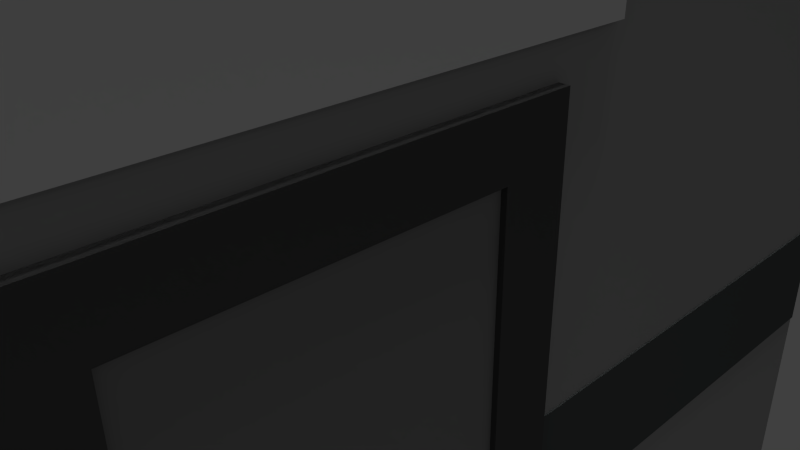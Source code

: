 # Source: side_wall.blend  (saved by Blender 2.76.0; exported with 4.5.12 LTS)
import bpy
from mathutils import Matrix  # noqa: F401  (used for matrix-valued properties, if any)

bpy.ops.wm.read_factory_settings(use_empty=True)
scene = bpy.context.scene
scene.name = 'Scene'

# ---- collections
col_collection_1 = bpy.data.collections.new('Collection 1'); scene.collection.children.link(col_collection_1)

# ---- materials (node trees are filled in below, after node groups)
mat_material_004 = bpy.data.materials.new('Material.004')
mat_material_004.alpha_threshold = 0.0
mat_material_004.use_transparent_shadow = False
mat_material_004.roughness = 0.5
mat_material_004.specular_intensity = 0.0
mat_steel_door = bpy.data.materials.new('Steel Door')
mat_steel_door.alpha_threshold = 0.0
mat_steel_door.use_transparent_shadow = False
mat_steel_door.diffuse_color = (0.2529, 0.2529, 0.2529, 1.0)
mat_steel_door.roughness = 0.5
mat_steel_door.specular_intensity = 1.0
mat_steel_door.line_color = (0.0, 0.0, 0.0, 1.0)
mat_door_frame = bpy.data.materials.new('Door Frame')
mat_door_frame.alpha_threshold = 0.0
mat_door_frame.use_transparent_shadow = False
mat_door_frame.diffuse_color = (0.08353, 0.08353, 0.08353, 1.0)
mat_door_frame.roughness = 0.5
mat_door_frame.specular_intensity = 1.0
mat_conc_wall = bpy.data.materials.new('Conc Wall')
mat_conc_wall.alpha_threshold = 0.0
mat_conc_wall.use_transparent_shadow = False
mat_conc_wall.diffuse_color = (0.3672, 0.3672, 0.3672, 1.0)
mat_conc_wall.roughness = 0.5
mat_conc_wall.specular_intensity = 0.2614
mat_material_003 = bpy.data.materials.new('Material.003')
mat_material_003.alpha_threshold = 0.0
mat_material_003.use_transparent_shadow = False
mat_material_003.diffuse_color = (0.09788, 0.1065, 0.1065, 1.0)
mat_material_003.roughness = 0.5
mat_material_003.specular_intensity = 0.0
mat_material_001 = bpy.data.materials.new('Material.001')
mat_material_001.alpha_threshold = 0.0
mat_material_001.use_transparent_shadow = False
mat_material_001.roughness = 0.5
mat_material_001.specular_intensity = 1.0
mat_material = bpy.data.materials.new('Material')
mat_material.alpha_threshold = 0.0
mat_material.use_transparent_shadow = False
mat_material.diffuse_color = (0.6267, 0.6267, 0.6267, 1.0)
mat_material.roughness = 0.5
mat_material.specular_intensity = 1.0
mat_material_002 = bpy.data.materials.new('Material.002')
mat_material_002.alpha_threshold = 0.0
mat_material_002.use_transparent_shadow = False
mat_material_002.diffuse_color = (0.7106, 0.7106, 0.7106, 1.0)
mat_material_002.roughness = 0.5
mat_material_002.specular_intensity = 1.0

# ---- material node trees

# ---- world
world_world = bpy.data.worlds.new('World'); scene.world = world_world
world_world.color = (0.05088, 0.05088, 0.05088)
world_world.use_sun_shadow = False
world_world.sun_shadow_jitter_overblur = 0.0
world_world.cycles.sampling_method = 'MANUAL'
world_world.cycles.sample_map_resolution = 256

# ---- cameras
cam_camera = bpy.data.cameras.new('Camera')
cam_camera.clip_end = 100.0
cam_camera.lens = 35.0
cam_camera.sensor_width = 32.0
cam_camera.sensor_height = 18.0
cam_camera.ortho_scale = 7.314
cam_camera.dof.focus_distance = 0.0
cam_camera.dof.aperture_fstop = 128.0

# ---- lights
light_area_001 = bpy.data.lights.new('Area.001', 'AREA')
light_area_001.transmission_factor = 0.0
light_area_001.energy = 78.54
light_area_001.shadow_buffer_clip_start = 0.5
light_area_001.shadow_soft_size = 0.1
light_area_001.shadow_maximum_resolution = 0.006
light_area_001.use_absolute_resolution = True
light_area_001.size = 0.1
light_area_001.size_y = 0.1
light_area_001.cycles.use_multiple_importance_sampling = False
light_area = bpy.data.lights.new('Area', 'AREA')
light_area.transmission_factor = 0.0
light_area.energy = 78.54
light_area.shadow_buffer_clip_start = 0.5
light_area.shadow_soft_size = 0.1
light_area.shadow_maximum_resolution = 0.006
light_area.use_absolute_resolution = True
light_area.size = 0.1
light_area.size_y = 0.1
light_area.cycles.use_multiple_importance_sampling = False
light_sun = bpy.data.lights.new('Sun', 'SUN')
light_sun.transmission_factor = 0.0
light_sun.angle = 0.1993
light_sun.energy = 1.0
light_sun.shadow_buffer_clip_start = 0.5
light_sun.shadow_soft_size = 0.1
light_sun.shadow_cascade_max_distance = 1000.0
light_sun.cycles.use_multiple_importance_sampling = False
light_lamp = bpy.data.lights.new('Lamp', 'POINT')
light_lamp.transmission_factor = 0.0
light_lamp.cutoff_distance = 30.0
light_lamp.energy = 100.0
light_lamp.shadow_buffer_clip_start = 1.001
light_lamp.shadow_soft_size = 0.1
light_lamp.shadow_maximum_resolution = 0.006
light_lamp.use_absolute_resolution = True
light_lamp.cycles.use_multiple_importance_sampling = False

# ---- meshes
me_plane = bpy.data.meshes.new('Plane')
me_plane.from_pydata([(-1.0, -1.0, 0.0), (1.0, -1.0, 0.0), (-1.0, 1.0, 0.0), (1.0, 1.0, 0.0)], [], [(0, 1, 3, 2)])
_uv = me_plane.uv_layers.new(name='UVMap')
_uv.uv.foreach_set('vector', [-0.001355, 0.9962, -0.002277, 0.001718, 0.994, 0.002036, 0.9937, 0.9916])
me_plane.materials.append(mat_material_004)
me_plane.use_remesh_preserve_volume = False
me_plane.use_remesh_preserve_attributes = False
me_plane.use_mirror_vertex_groups = False
me_plane.update()
me_cube = bpy.data.meshes.new('Cube')
me_cube.from_pydata([(0.8795, -0.1737, -0.5154), (0.8795, -0.1737, -0.4513), (0.8795, -0.1213, -0.5154), (0.8795, -0.1213, -0.4513), (2.476, -0.1737, -0.5154), (2.476, -0.1737, -0.4513), (2.476, -0.1213, -0.5154), (2.476, -0.1213, -0.4513), (2.838, -0.1412, -0.4832), (2.838, -0.1412, -0.4667), (2.838, -0.06344, -0.4832), (2.838, -0.06344, -0.4667), (2.258, -0.1412, -0.4832), (2.258, -0.1412, -0.4667), (2.258, -0.06344, -0.4832), (2.258, -0.06344, -0.4667), (2.295, -0.1832, -0.5464), (2.295, -0.1832, -0.411), (2.295, -0.1005, -0.5464), (2.295, -0.1005, -0.411), (1.061, -0.1832, -0.5464), (1.061, -0.1832, -0.411), (1.061, -0.1005, -0.5464), (1.061, -0.1005, -0.411), (1.0, 1.0, -1.0), (1.0, -1.0, -1.0), (-1.0, -1.0, -1.0), (-1.0, 1.0, -1.0), (1.0, 1.0, 1.0), (1.0, -1.0, 1.0), (-1.0, -1.0, 1.0), (-1.0, 1.0, 1.0), (1.0, 1.0, -0.5), (1.0, 1.0, 0.0), (1.0, 1.0, 0.5), (1.0, -1.0, -0.5), (1.0, -1.0, 0.0), (1.0, -1.0, 0.5), (-1.0, -1.0, -0.5), (-1.0, -1.0, 0.0), (-1.0, -1.0, 0.5), (-1.0, 1.0, -0.5), (-1.0, 1.0, 0.0), (-1.0, 1.0, 0.5), (1.0, 0.6, -1.0), (1.0, 0.2, -1.0), (1.0, -0.2, -1.0), (1.0, -0.6, -1.0), (-1.0, -0.6, -1.0), (-1.0, -0.2, -1.0), (-1.0, 0.2, -1.0), (-1.0, 0.6, -1.0), (1.0, 0.6, 1.0), (1.0, 0.2, 1.0), (1.0, -0.2, 1.0), (1.0, -0.6, 1.0), (-1.0, -0.6, 1.0), (-1.0, -0.2, 1.0), (-1.0, 0.2, 1.0), (-1.0, 0.6, 1.0), (-1.0, -0.6, -0.5), (-1.0, -0.2, -0.5), (-1.0, 0.2, -0.5), (-1.0, 0.6, -0.5), (-1.0, -0.6, 0.0), (-1.0, -0.2, 0.0), (-1.0, 0.2, 0.0), (-1.0, 0.6, 0.0), (-1.0, -0.6, 0.5), (-1.0, -0.2, 0.5), (-1.0, 0.2, 0.5), (-1.0, 0.6, 0.5), (1.0, 0.6, -0.5), (1.0, 0.2, -0.5), (1.0, -0.2, -0.5), (1.0, -0.6, -0.5), (1.0, 0.6, 0.0), (1.0, 0.2, 0.0), (1.0, -0.2, 0.0), (1.0, -0.6, 0.0), (1.0, 0.6, 0.5), (1.0, 0.2, 0.5), (1.0, -0.2, 0.5), (1.0, -0.6, 0.5), (1.678, 0.2, -1.0), (1.678, -0.2, -1.0), (1.678, 0.2, -0.5), (1.678, -0.2, -0.5), (1.678, 0.2, 3.903e-18), (1.678, -0.2, 3.903e-18), (1.0, 1.0, 0.07639), (1.0, -1.0, 0.07639), (-1.0, -1.0, 0.07639), (-1.0, 1.0, 0.07639), (1.0, 0.6, 0.07639), (1.0, 0.2, 0.07639), (1.0, -0.2, 0.07639), (1.0, -0.6, 0.07639), (-1.0, -0.6, 0.07639), (-1.0, -0.2, 0.07639), (-1.0, 0.2, 0.07639), (-1.0, 0.6, 0.07639), (1.0, -0.2733, -1.0), (-1.0, -0.2733, -1.0), (1.0, -0.2733, 1.0), (-1.0, -0.2733, 1.0), (-1.0, -0.2733, -0.5), (-1.0, -0.2733, 0.0), (-1.0, -0.2733, 0.5), (1.0, -0.2733, -0.5), (1.0, -0.2733, 0.0), (1.0, -0.2733, 0.5), (-1.0, -0.2733, 0.07639), (1.0, -0.2733, 0.07639), (1.0, 0.2839, -1.0), (-1.0, 0.2839, -1.0), (1.0, 0.2839, 1.0), (-1.0, 0.2839, 1.0), (-1.0, 0.2839, -0.5), (-1.0, 0.2839, 0.0), (-1.0, 0.2839, 0.5), (1.0, 0.2839, -0.5), (1.0, 0.2839, 0.0), (1.0, 0.2839, 0.5), (-1.0, 0.2839, 0.07639), (1.0, 0.2839, 0.07639), (2.498, 0.2839, -1.0), (2.498, 0.2, -1.0), (2.498, 0.2839, -0.5), (2.498, 0.2, -0.5), (2.498, 0.2839, 7.806e-18), (2.498, 0.2, 7.806e-18), (2.498, -0.2, 7.806e-18), (2.498, 0.2, 0.07639), (2.498, -0.2, 0.07639), (2.498, -0.2, -0.5), (2.498, -0.2, -1.0), (2.498, 0.2839, 0.07639), (2.498, -0.2733, -1.0), (2.498, -0.2733, -0.5), (2.498, -0.2733, 7.806e-18), (2.498, -0.2733, 0.07639), (1.0, 1.0, -0.3237), (1.0, -1.0, -0.3237), (-1.0, -1.0, -0.3237), (-1.0, 1.0, -0.3237), (1.0, 0.6, -0.3237), (1.0, 0.2, -0.3237), (1.0, -0.2, -0.3237), (1.0, -0.6, -0.3237), (-1.0, -0.6, -0.3237), (-1.0, -0.2, -0.3237), (-1.0, 0.2, -0.3237), (-1.0, 0.6, -0.3237), (1.678, 0.2, -0.3237), (1.678, -0.2, -0.3237), (-1.0, -0.2733, -0.3237), (1.0, -0.2733, -0.3237), (-1.0, 0.2839, -0.3237), (1.0, 0.2839, -0.3237), (2.498, 0.2, -0.3237), (2.498, -0.2, -0.3237), (2.498, -0.2733, -0.3237), (2.498, 0.2839, -0.3237), (1.999, -1.0, -0.5), (1.999, 1.0, -0.5), (1.999, -0.2733, -0.5), (1.999, -0.2733, -0.3237), (1.999, 0.2839, -0.5), (1.999, 0.2839, -0.3237), (1.999, 1.0, -0.3237), (1.999, -1.0, -0.3237), (-0.01053, -0.6, -0.5), (-0.01053, -1.0, -0.5), (-0.01053, 1.0, -0.5), (-0.01053, 0.6, -0.5), (-0.01053, -0.2733, -0.5), (1.249, -1.0, -0.3237), (-0.01053, -1.0, -0.3237), (1.249, -1.0, -0.5), (-0.01053, 0.2839, -0.5), (-0.01053, 0.6, -0.3237), (-0.01053, 0.2839, -0.3237), (-0.01053, -0.2733, -0.3237), (-0.01053, -0.6, -0.3237), (-0.01053, 1.0, -0.3237), (1.249, -0.6, -0.5), (1.249, 1.0, -0.5), (1.249, 0.6, -0.5), (1.249, -0.2733, -0.5), (1.249, 0.6, -0.3237), (1.249, -0.6, -0.3237), (1.249, -0.2733, -0.3237), (1.249, 0.2839, -0.5), (1.249, 0.2839, -0.3237), (1.249, 1.0, -0.3237)], [(177, 171), (164, 179)], [(1, 3, 2, 0), (3, 7, 6, 2), (7, 5, 4, 6), (5, 1, 0, 4), (0, 2, 6, 4), (5, 7, 3, 1), (9, 11, 10, 8), (11, 15, 14, 10), (15, 13, 12, 14), (13, 9, 8, 12), (8, 10, 14, 12), (13, 15, 11, 9), (17, 19, 18, 16), (19, 23, 22, 18), (23, 21, 20, 22), (21, 17, 16, 20), (16, 18, 22, 20), (21, 23, 19, 17), (47, 25, 26, 48), (55, 56, 30, 29), (83, 55, 29, 37), (37, 29, 30, 40), (71, 59, 31, 43), (32, 24, 27, 41), (28, 34, 43, 31), (90, 33, 42, 93), (142, 32, 41, 145), (51, 63, 41, 27), (153, 67, 42, 145), (101, 71, 43, 93), (25, 35, 38, 26), (143, 36, 39, 144), (91, 37, 40, 92), (47, 75, 35, 25), (149, 79, 36, 143), (97, 83, 37, 91), (90, 34, 80, 94), (125, 123, 81, 95), (95, 81, 82, 96), (113, 111, 83, 97), (142, 33, 76, 146), (46, 74, 135, 136), (148, 74, 87, 155), (157, 110, 79, 149), (24, 32, 72, 44), (114, 121, 128, 126), (46, 45, 84, 85), (102, 109, 75, 47), (92, 40, 68, 98), (112, 108, 69, 99), (99, 69, 70, 100), (124, 120, 71, 101), (144, 39, 64, 150), (156, 107, 65, 151), (151, 65, 66, 152), (158, 119, 67, 153), (26, 38, 60, 48), (103, 106, 61, 49), (49, 61, 62, 50), (115, 118, 63, 51), (40, 30, 56, 68), (108, 105, 57, 69), (69, 57, 58, 70), (120, 117, 59, 71), (34, 28, 52, 80), (123, 116, 53, 81), (81, 53, 54, 82), (111, 104, 55, 83), (28, 31, 59, 52), (116, 117, 58, 53), (53, 58, 57, 54), (104, 105, 56, 55), (24, 44, 51, 27), (114, 45, 50, 115), (45, 46, 49, 50), (102, 47, 48, 103), (154, 88, 89, 155), (84, 86, 87, 85), (45, 73, 86, 84), (77, 78, 89, 88), (147, 77, 88, 154), (74, 46, 85, 87), (119, 124, 101, 67), (65, 99, 100, 66), (107, 112, 99, 65), (39, 92, 98, 64), (110, 113, 97, 79), (95, 96, 134, 133), (102, 46, 136, 138), (33, 90, 94, 76), (79, 97, 91, 36), (36, 91, 92, 39), (67, 101, 93, 42), (34, 90, 93, 43), (157, 109, 139, 162), (64, 98, 112, 107), (46, 102, 103, 49), (54, 57, 105, 104), (82, 54, 104, 111), (68, 56, 105, 108), (48, 60, 106, 103), (150, 64, 107, 156), (98, 68, 108, 112), (73, 45, 127, 129), (78, 77, 131, 132), (96, 82, 111, 113), (76, 94, 125, 122), (66, 100, 124, 119), (44, 114, 115, 51), (52, 59, 117, 116), (80, 52, 116, 123), (70, 58, 117, 120), (50, 62, 118, 115), (152, 66, 119, 158), (100, 70, 120, 124), (44, 72, 121, 114), (146, 76, 122, 159), (94, 80, 123, 125), (163, 130, 131, 160), (126, 128, 129, 127), (131, 133, 134, 132), (130, 137, 133, 131), (132, 134, 141, 140), (136, 135, 139, 138), (161, 132, 140, 162), (125, 95, 133, 137), (159, 122, 130, 163), (147, 73, 129, 160), (45, 114, 126, 127), (96, 113, 141, 134), (148, 78, 132, 161), (113, 110, 140, 141), (109, 102, 138, 139), (122, 125, 137, 130), (74, 148, 161, 135), (77, 147, 160, 131), (121, 159, 163, 128), (135, 161, 162, 139), (128, 163, 160, 129), (146, 159, 182, 181), (62, 152, 158, 118), (60, 150, 156, 106), (110, 157, 162, 140), (73, 147, 154, 86), (86, 154, 155, 87), (118, 158, 153, 63), (61, 151, 152, 62), (106, 156, 151, 61), (38, 144, 150, 60), (32, 165, 187, 174), (78, 148, 155, 89), (166, 167, 192, 189), (63, 153, 145, 41), (33, 142, 145, 42), (168, 121, 180, 193), (149, 143, 178, 184), (121, 72, 175, 180), (72, 32, 174, 175), (142, 146, 181, 185), (109, 166, 189, 176), (109, 157, 167, 166), (35, 75, 172, 173), (159, 121, 168, 169), (172, 176, 189, 186), (173, 172, 186, 179), (185, 181, 190, 195), (188, 190, 194, 193), (189, 192, 191, 186), (187, 195, 190, 188), (186, 191, 177, 179), (180, 175, 188, 193), (175, 174, 187, 188), (184, 178, 177, 191), (183, 184, 191, 192), (181, 182, 194, 190), (75, 109, 176, 172), (169, 168, 193, 194), (167, 157, 183, 192), (170, 142, 185, 195), (157, 149, 184, 183), (159, 169, 194, 182), (38, 35, 143, 144)])
me_cube.polygons.foreach_set('material_index', [5, 5, 5, 5, 5, 5, 6, 6, 6, 6, 6, 6, 7, 7, 7, 7, 7, 7, 0, 0, 2, 0, 0, 0, 0, 0, 0, 0, 0, 0, 0, 0, 0, 2, 2, 2, 2, 2, 2, 2, 2, 1, 0, 2, 2, 1, 0, 2, 0, 0, 0, 0, 0, 0, 0, 0, 0, 0, 0, 0, 0, 0, 0, 0, 2, 2, 2, 2, 0, 0, 0, 0, 0, 0, 0, 0, 0, 0, 0, 0, 0, 0, 0, 0, 0, 0, 2, 1, 1, 2, 2, 0, 0, 0, 1, 0, 0, 0, 2, 0, 0, 0, 0, 1, 1, 2, 2, 0, 0, 0, 2, 0, 0, 0, 0, 2, 2, 2, 1, 1, 1, 1, 1, 1, 1, 1, 1, 1, 1, 1, 1, 1, 1, 1, 1, 1, 1, 1, 1, 2, 0, 0, 1, 0, 0, 0, 0, 0, 0, 0, 0, 1, 0, 0, 1, 2, 2, 2, 2, 1, 1, 2, 1, 4, 4, 4, 4, 4, 4, 4, 4, 4, 4, 4, 4, 2, 1, 1, 0, 2, 1, 0])
_uv = me_cube.uv_layers.new(name='UVMap')
_uv.uv.foreach_set('vector', [0.0, 0.0, 0.0, 0.0, 0.0, 0.0, 0.0, 0.0, 0.0, 0.0, 0.0, 0.0, 0.0, 0.0, 0.0, 0.0, 0.0, 0.0, 0.0, 0.0, 0.0, 0.0, 0.0, 0.0, 0.0, 0.0, 0.0, 0.0, 0.0, 0.0, 0.0, 0.0, 0.0, 0.0, 0.0, 0.0, 0.0, 0.0, 0.0, 0.0, 0.0, 0.0, 0.0, 0.0, 0.0, 0.0, 0.0, 0.0, 0.0, 0.0, 0.0, 0.0, 0.0, 0.0, 0.0, 0.0, 0.0, 0.0, 0.0, 0.0, 0.0, 0.0, 0.0, 0.0, 0.0, 0.0, 0.0, 0.0, 0.0, 0.0, 0.0, 0.0, 0.0, 0.0, 0.0, 0.0, 0.0, 0.0, 0.0, 0.0, 0.0, 0.0, 0.0, 0.0, 0.0, 0.0, 0.0, 0.0, 0.0, 0.0, 0.0, 0.0, 0.0, 0.0, 0.0, 0.0, 0.0, 0.0, 0.0, 0.0, 0.0, 0.0, 0.0, 0.0, 0.0, 0.0, 0.0, 0.0, 0.0, 0.0, 0.0, 0.0, 0.0, 0.0, 0.0, 0.0, 0.0, 0.0, 0.0, 0.0, 0.0, 0.0, 0.0, 0.0, 0.0, 0.0, 0.0, 0.0, 0.0, 0.0, 0.0, 0.0, 0.0, 0.0, 0.0, 0.0, 0.0, 0.0, 0.0, 0.0, 0.0, 0.0, 0.0, 0.0, 0.0, 0.0, 0.0, 0.0, 0.0, 0.0, 0.0, 0.0, 0.0, 0.0, 0.0, 0.0, 0.0, 0.0, 0.0, 0.0, 0.1126, 0.75, 0.1126, 0.9999, 7.518e-05, 0.9999, 7.511e-05, 0.75, 0.0, 0.0, 0.0, 0.0, 0.0, 0.0, 0.0, 0.0, 0.0, 0.0, 0.0, 0.0, 0.0, 0.0, 0.0, 0.0, 0.0, 0.0, 0.0, 0.0, 0.0, 0.0, 0.0, 0.0, 0.0, 0.0, 0.0, 0.0, 0.0, 0.0, 0.0, 0.0, 0.0, 0.0, 0.0, 0.0, 0.0, 0.0, 0.0, 0.0, 0.0, 0.0, 0.0, 0.0, 0.0, 0.0, 0.0, 0.0, 0.0, 0.0, 0.0, 0.0, 0.0, 0.0, 0.0, 0.0, 0.0, 0.0, 0.0, 0.0, 0.0, 0.0, 0.0, 0.0, 0.0, 0.0, 0.0, 0.0, 0.0, 0.0, 0.0, 0.0, 0.0, 0.0, 0.0, 0.0, 0.0, 0.0, 0.0, 0.0, 0.0, 0.0, 0.0, 0.0, 0.0, 0.0, 0.0, 0.0, 0.0, 0.0, 0.0, 0.0, 0.0, 0.0, 0.0, 0.0, 0.1126, 7.546e-05, 0.1126, 0.25, 7.505e-05, 0.25, 7.499e-05, 7.555e-05, 0.1126, 0.375, 0.1126, 0.5, 7.508e-05, 0.5, 7.507e-05, 0.375, 0.1126, 0.5382, 0.1126, 0.75, 7.511e-05, 0.75, 7.508e-05, 0.5382, 0.5625, 0.5382, 0.5625, 0.75, 0.45, 0.75, 0.45, 0.5382, 0.3611, 0.5382, 0.3611, 0.75, 0.3375, 0.75, 0.3375, 0.5382, 0.3375, 0.5382, 0.3375, 0.75, 0.225, 0.75, 0.225, 0.5382, 0.2044, 0.5382, 0.2044, 0.75, 0.1126, 0.75, 0.1126, 0.5382, 0.5625, 0.375, 0.5625, 0.5, 0.45, 0.5, 0.45, 0.375, 0.0, 0.0, 0.0, 0.0, 0.0, 0.0, 0.0, 0.0, 0.0, 0.0, 0.0, 0.0, 0.0, 0.0, 0.0, 0.0, 0.2044, 0.375, 0.2044, 0.5, 0.1126, 0.5, 0.1126, 0.375, 0.5625, 7.499e-05, 0.5625, 0.25, 0.45, 0.25, 0.45, 7.505e-05, 0.0, 0.0, 0.0, 0.0, 0.0, 0.0, 0.0, 0.0, 0.0, 0.0, 0.0, 0.0, 0.0, 0.0, 0.0, 0.0, 0.2044, 7.533e-05, 0.2044, 0.25, 0.1126, 0.25, 0.1126, 7.546e-05, 0.0, 0.0, 0.0, 0.0, 0.0, 0.0, 0.0, 0.0, 0.0, 0.0, 0.0, 0.0, 0.0, 0.0, 0.0, 0.0, 0.0, 0.0, 0.0, 0.0, 0.0, 0.0, 0.0, 0.0, 0.0, 0.0, 0.0, 0.0, 0.0, 0.0, 0.0, 0.0, 0.0, 0.0, 0.0, 0.0, 0.0, 0.0, 0.0, 0.0, 0.0, 0.0, 0.0, 0.0, 0.0, 0.0, 0.0, 0.0, 0.0, 0.0, 0.0, 0.0, 0.0, 0.0, 0.0, 0.0, 0.0, 0.0, 0.0, 0.0, 0.0, 0.0, 0.0, 0.0, 0.0, 0.0, 0.0, 0.0, 0.0, 0.0, 0.0, 0.0, 0.0, 0.0, 0.0, 0.0, 0.0, 0.0, 0.0, 0.0, 0.0, 0.0, 0.0, 0.0, 0.0, 0.0, 0.0, 0.0, 0.0, 0.0, 0.0, 0.0, 0.0, 0.0, 0.0, 0.0, 0.0, 0.0, 0.0, 0.0, 0.0, 0.0, 0.0, 0.0, 0.0, 0.0, 0.0, 0.0, 0.0, 0.0, 0.0, 0.0, 0.0, 0.0, 0.0, 0.0, 0.0, 0.0, 0.0, 0.0, 0.0, 0.0, 0.0, 0.0, 0.0, 0.0, 0.0, 0.0, 0.5625, 0.75, 0.5625, 0.9999, 0.45, 0.9999, 0.45, 0.75, 0.3611, 0.75, 0.3611, 0.9999, 0.3375, 0.9999, 0.3375, 0.75, 0.3375, 0.75, 0.3375, 0.9999, 0.225, 0.9999, 0.225, 0.75, 0.2044, 0.75, 0.2044, 0.9999, 0.1126, 0.9999, 0.1126, 0.75, 0.0, 0.0, 0.0, 0.0, 0.0, 0.0, 0.0, 0.0, 0.0, 0.0, 0.0, 0.0, 0.0, 0.0, 0.0, 0.0, 0.0, 0.0, 0.0, 0.0, 0.0, 0.0, 0.0, 0.0, 0.0, 0.0, 0.0, 0.0, 0.0, 0.0, 0.0, 0.0, 0.0, 0.0, 0.0, 0.0, 0.0, 0.0, 0.0, 0.0, 0.0, 0.0, 0.0, 0.0, 0.0, 0.0, 0.0, 0.0, 0.0, 0.0, 0.0, 0.0, 0.0, 0.0, 0.0, 0.0, 0.0, 0.0, 0.0, 0.0, 0.0, 0.0, 0.0, 0.0, 0.0, 0.0, 0.0, 0.0, 0.0, 0.0, 0.0, 0.0, 0.0, 0.0, 0.0, 0.0, 0.0, 0.0, 0.0, 0.0, 0.0, 0.0, 0.0, 0.0, 0.0, 0.0, 0.0, 0.0, 0.0, 0.0, 0.0, 0.0, 0.0, 0.0, 0.0, 0.0, 0.0, 0.0, 0.0, 0.0, 0.0, 0.0, 0.0, 0.0, 0.0, 0.0, 0.0, 0.0, 0.0, 0.0, 0.0, 0.0, 0.0, 0.0, 0.0, 0.0, 0.0, 0.0, 0.0, 0.0, 0.0, 0.0, 0.0, 0.0, 0.0, 0.0, 0.0, 0.0, 0.0, 0.0, 0.0, 0.0, 0.0, 0.0, 0.0, 0.0, 0.0, 0.0, 0.0, 0.0, 0.0, 0.0, 0.0, 0.0, 0.2044, 0.5, 0.2044, 0.5382, 0.1126, 0.5382, 0.1126, 0.5, 0.0, 0.0, 0.0, 0.0, 0.0, 0.0, 0.0, 0.0, 0.0, 0.0, 0.0, 0.0, 0.0, 0.0, 0.0, 0.0, 0.5625, 0.5, 0.5625, 0.5382, 0.45, 0.5382, 0.45, 0.5, 0.1126, 0.5, 0.1126, 0.5382, 7.508e-05, 0.5382, 7.508e-05, 0.5, 0.0, 0.0, 0.0, 0.0, 0.0, 0.0, 0.0, 0.0, 0.0, 0.0, 0.0, 0.0, 0.0, 0.0, 0.0, 0.0, 0.0, 0.0, 0.0, 0.0, 0.0, 0.0, 0.0, 0.0, 0.0, 0.0, 0.0, 0.0, 0.0, 0.0, 0.0, 0.0, 0.0, 0.0, 0.0, 0.0, 0.0, 0.0, 0.0, 0.0, 0.0, 0.0, 0.0, 0.0, 0.0, 0.0, 0.0, 0.0, 0.0, 0.0, 0.0, 0.0, 0.0, 0.0, 0.0, 0.0, 0.225, 0.75, 0.225, 0.9999, 0.2044, 0.9999, 0.2044, 0.75, 0.0, 0.0, 0.0, 0.0, 0.0, 0.0, 0.0, 0.0, 0.0, 0.0, 0.0, 0.0, 0.0, 0.0, 0.0, 0.0, 0.0, 0.0, 0.0, 0.0, 0.0, 0.0, 0.0, 0.0, 0.0, 0.0, 0.0, 0.0, 0.0, 0.0, 0.0, 0.0, 0.0, 0.0, 0.0, 0.0, 0.0, 0.0, 0.0, 0.0, 0.0, 0.0, 0.0, 0.0, 0.0, 0.0, 0.0, 0.0, 0.225, 0.5382, 0.225, 0.75, 0.2044, 0.75, 0.2044, 0.5382, 0.45, 0.5, 0.45, 0.5382, 0.3611, 0.5382, 0.3611, 0.5, 0.0, 0.0, 0.0, 0.0, 0.0, 0.0, 0.0, 0.0, 0.0, 0.0, 0.0, 0.0, 0.0, 0.0, 0.0, 0.0, 0.0, 0.0, 0.0, 0.0, 0.0, 0.0, 0.0, 0.0, 0.45, 0.75, 0.45, 0.9999, 0.3611, 0.9999, 0.3611, 0.75, 0.0, 0.0, 0.0, 0.0, 0.0, 0.0, 0.0, 0.0, 0.0, 0.0, 0.0, 0.0, 0.0, 0.0, 0.0, 0.0, 0.0, 0.0, 0.0, 0.0, 0.0, 0.0, 0.0, 0.0, 0.0, 0.0, 0.0, 0.0, 0.0, 0.0, 0.0, 0.0, 0.45, 7.505e-05, 0.45, 0.25, 0.3611, 0.25, 0.3611, 7.505e-05, 0.45, 0.375, 0.45, 0.5, 0.3611, 0.5, 0.3611, 0.375, 0.45, 0.5382, 0.45, 0.75, 0.3611, 0.75, 0.3611, 0.5382, 0.0, 0.0, 0.0, 0.0, 0.0, 0.0, 0.0, 0.0, 0.0, 0.0, 0.0, 0.0, 0.0, 0.0, 0.0, 0.0, 0.0, 0.0, 0.0, 0.0, 0.0, 0.0, 0.0, 0.0, 0.0, 0.0, 0.0, 0.0, 0.0, 0.0, 0.0, 0.0, 0.0, 0.0, 0.0, 0.0, 0.0, 0.0, 0.0, 0.0, 0.0, 0.0, 0.0, 0.0, 0.0, 0.0, 0.0, 0.0, 0.0, 0.0, 0.0, 0.0, 0.0, 0.0, 0.0, 0.0, 0.0, 0.0, 0.0, 0.0, 0.0, 0.0, 0.0, 0.0, 0.0, 0.0, 0.0, 0.0, 0.0, 0.0, 0.0, 0.0, 0.0, 0.0, 0.0, 0.0, 0.0, 0.0, 0.0, 0.0, 0.0, 0.0, 0.0, 0.0, 0.0, 0.0, 0.0, 0.0, 0.0, 0.0, 0.0, 0.0, 0.0, 0.0, 0.0, 0.0, 0.0, 0.0, 0.0, 0.0, 0.0, 0.0, 0.0, 0.0, 0.0, 0.0, 0.0, 0.0, 0.0, 0.0, 0.0, 0.0, 0.0, 0.0, 0.0, 0.0, 0.0, 0.0, 0.0, 0.0, 0.0, 0.0, 0.0, 0.0, 0.0, 0.0, 0.0, 0.0, 0.0, 0.0, 0.0, 0.0, 0.0, 0.0, 0.0, 0.0, 0.0, 0.0, 0.0, 0.0, 0.0, 0.0, 0.0, 0.0, 0.0, 0.0, 0.0, 0.0, 0.0, 0.0, 0.0, 0.0, 0.0, 0.0, 0.0, 0.0, 0.0, 0.0, 0.0, 0.0, 0.0, 0.0, 0.0, 0.0, 0.0, 0.0, 0.0, 0.0, 0.45, 0.375, 0.3611, 0.375, 0.3611, 0.375, 0.45, 0.375, 0.0, 0.0, 0.0, 0.0, 0.0, 0.0, 0.0, 0.0, 0.0, 0.0, 0.0, 0.0, 0.0, 0.0, 0.0, 0.0, 0.0, 0.0, 0.0, 0.0, 0.0, 0.0, 0.0, 0.0, 0.0, 0.0, 0.0, 0.0, 0.0, 0.0, 0.0, 0.0, 0.0, 0.0, 0.0, 0.0, 0.0, 0.0, 0.0, 0.0, 0.0, 0.0, 0.0, 0.0, 0.0, 0.0, 0.0, 0.0, 0.0, 0.0, 0.0, 0.0, 0.0, 0.0, 0.0, 0.0, 0.0, 0.0, 0.0, 0.0, 0.0, 0.0, 0.0, 0.0, 0.0, 0.0, 0.0, 0.0, 0.0, 0.0, 0.0, 0.0, 0.0, 0.0, 0.0, 0.0, 0.0, 0.0, 0.0, 0.0, 0.0, 0.0, 0.0, 0.0, 0.0, 0.0, 0.0, 0.0, 0.0, 0.0, 0.0, 0.0, 0.0, 0.0, 0.0, 0.0, 0.0, 0.0, 0.0, 0.0, 0.0, 0.0, 0.0, 0.0, 0.0, 0.0, 0.0, 0.0, 0.0, 0.0, 0.0, 0.0, 0.0, 0.0, 0.0, 0.0, 0.0, 0.0, 0.0, 0.0, 0.1126, 0.375, 7.507e-05, 0.375, 7.507e-05, 0.375, 0.1126, 0.375, 0.3611, 0.25, 0.45, 0.25, 0.45, 0.25, 0.3611, 0.25, 0.45, 0.25, 0.5625, 0.25, 0.5625, 0.25, 0.45, 0.25, 0.5625, 0.375, 0.45, 0.375, 0.45, 0.375, 0.5625, 0.375, 0.0, 0.0, 0.0, 0.0, 0.0, 0.0, 0.0, 0.0, 0.0, 0.0, 0.0, 0.0, 0.0, 0.0, 0.0, 0.0, 7.505e-05, 0.25, 0.1126, 0.25, 0.1126, 0.25, 7.505e-05, 0.25, 0.0, 0.0, 0.0, 0.0, 0.0, 0.0, 0.0, 0.0, 0.1126, 0.25, 0.2044, 0.25, 0.2044, 0.25, 0.1126, 0.25, 7.505e-05, 0.25, 0.1126, 0.25, 0.1126, 0.25, 7.505e-05, 0.25, 0.5625, 0.375, 0.45, 0.375, 0.45, 0.375, 0.5625, 0.375, 0.45, 0.25, 0.45, 0.375, 0.3611, 0.375, 0.3611, 0.25, 0.2044, 0.25, 0.2044, 0.375, 0.1126, 0.375, 0.1126, 0.25, 0.5625, 0.25, 0.5625, 0.375, 0.45, 0.375, 0.45, 0.25, 0.1126, 0.25, 0.1126, 0.375, 7.507e-05, 0.375, 7.505e-05, 0.25, 0.3611, 0.25, 0.45, 0.25, 0.45, 0.25, 0.3611, 0.25, 0.45, 0.25, 0.5625, 0.25, 0.5625, 0.25, 0.45, 0.25, 0.1126, 0.375, 7.507e-05, 0.375, 7.507e-05, 0.375, 0.1126, 0.375, 0.2044, 0.375, 0.1126, 0.375, 0.1126, 0.375, 0.2044, 0.375, 0.45, 0.375, 0.3611, 0.375, 0.3611, 0.375, 0.45, 0.375, 0.1126, 0.25, 0.2044, 0.25, 0.2044, 0.25, 0.1126, 0.25, 0.0, 0.0, 0.0, 0.0, 0.0, 0.0, 0.0, 0.0, 0.0, 0.0, 0.0, 0.0, 0.0, 0.0, 0.0, 0.0, 0.0, 0.0, 0.0, 0.0, 0.0, 0.0, 0.0, 0.0, 0.2044, 0.375, 0.1126, 0.375, 0.1126, 0.375, 0.2044, 0.375, 0.0, 0.0, 0.0, 0.0, 0.0, 0.0, 0.0, 0.0, 0.0, 0.0, 0.0, 0.0, 0.0, 0.0, 0.0, 0.0])
me_cube.materials.append(mat_steel_door)
me_cube.materials.append(mat_door_frame)
me_cube.materials.append(mat_conc_wall)
me_cube.materials.append(None)
me_cube.materials.append(mat_material_003)
me_cube.materials.append(mat_material_001)
me_cube.materials.append(mat_material)
me_cube.materials.append(mat_material_002)
me_cube.use_remesh_preserve_volume = False
me_cube.use_remesh_preserve_attributes = False
me_cube.use_mirror_vertex_groups = False
me_cube.update()

# ---- objects
ob_area_001 = bpy.data.objects.new('Area.001', light_area_001)
ob_area = bpy.data.objects.new('Area', light_area)
ob_plane = bpy.data.objects.new('Plane', me_plane)
ob_sun = bpy.data.objects.new('Sun', light_sun)
ob_cube = bpy.data.objects.new('Cube', me_cube)
ob_lamp = bpy.data.objects.new('Lamp', light_lamp)
ob_camera = bpy.data.objects.new('Camera', cam_camera)

# ---- transforms, parenting, visibility, modifiers, constraints
ob_area_001.location = (24.23, -5.227, 18.52)
ob_area_001.lineart.crease_threshold = 0.0
ob_area.location = (21.34, -2.057, 4.209)
ob_area.lineart.crease_threshold = 0.0
ob_plane.location = (0.5361, -1.005, 5.566)
ob_plane.rotation_euler = (-0.0, 1.584, -0.0)
ob_plane.scale = (3.219, 5.493, 1.001)
ob_plane.lineart.crease_threshold = 0.0
ob_sun.location = (-25.75, -31.53, 0.097)
ob_sun.lineart.crease_threshold = 0.0
ob_cube.location = (0.1977, -1.022, 0.496)
ob_cube.scale = (0.1356, 15.0, 15.0)
ob_cube.lock_rotations_4d = False
ob_cube.empty_display_type = 'ARROWS'
ob_cube.lineart.crease_threshold = 0.0
ob_lamp.location = (-25.73, -30.02, 6.4)
ob_lamp.rotation_euler = (0.6503, 0.05522, 1.866)
ob_lamp.lock_rotations_4d = False
ob_lamp.empty_display_type = 'ARROWS'
ob_lamp.color = (0.0, 0.0, 0.0, 0.0)
ob_lamp.lineart.crease_threshold = 0.0
ob_camera.location = (7.481, -6.508, 5.344)
ob_camera.rotation_euler = (1.109, 0.01082, 0.8149)
ob_camera.lock_rotations_4d = False
ob_camera.empty_display_type = 'ARROWS'
ob_camera.color = (0.0, 0.0, 0.0, 0.0)
ob_camera.display_type = 'WIRE'
ob_camera.lineart.crease_threshold = 0.0

# ---- collection membership
col_collection_1.objects.link(ob_area_001)
col_collection_1.objects.link(ob_area)
col_collection_1.objects.link(ob_plane)
col_collection_1.objects.link(ob_sun)
col_collection_1.objects.link(ob_cube)
col_collection_1.objects.link(ob_lamp)
col_collection_1.objects.link(ob_camera)

# ---- scene / render settings (as saved in the file)
scene.camera = ob_camera
scene.frame_start = 1; scene.frame_end = 250; scene.frame_set(1)
scene.render.engine = 'BLENDER_EEVEE_NEXT'
scene.render.resolution_percentage = 50
scene.render.dither_intensity = 0.0
scene.cycles.use_denoising = False
scene.cycles.samples = 10
scene.cycles.sampling_pattern = 'TABULATED_SOBOL'
scene.cycles.light_sampling_threshold = 0.0
scene.cycles.use_adaptive_sampling = False
scene.cycles.use_light_tree = False
scene.cycles.blur_glossy = 0.0
scene.cycles.pixel_filter_type = 'GAUSSIAN'
scene.cycles.sample_clamp_indirect = 0.0
scene.view_settings.view_transform = 'Standard'
bpy.context.view_layer.update()
